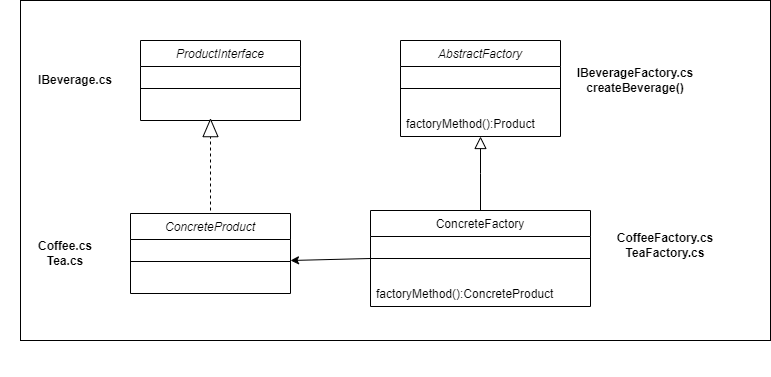

The diagram above was exported from draw.io. Its source (the exported page's mxGraphModel, read from the mxfile embedded in the PNG):
<mxGraphModel dx="1607" dy="496" grid="1" gridSize="10" guides="1" tooltips="1" connect="1" arrows="1" fold="1" page="1" pageScale="1" pageWidth="827" pageHeight="1169" math="0" shadow="0">
  <root>
    <mxCell id="WIyWlLk6GJQsqaUBKTNV-0" />
    <mxCell id="WIyWlLk6GJQsqaUBKTNV-1" parent="WIyWlLk6GJQsqaUBKTNV-0" />
    <mxCell id="54UHkZ2nlH_hTN-PS8Fz-1" value="" style="group" vertex="1" connectable="0" parent="WIyWlLk6GJQsqaUBKTNV-1">
      <mxGeometry x="348" y="120" width="220" height="336" as="geometry" />
    </mxCell>
    <mxCell id="zkfFHV4jXpPFQw0GAbJ--0" value="AbstractFactory" style="swimlane;fontStyle=2;align=center;verticalAlign=top;childLayout=stackLayout;horizontal=1;startSize=26;horizontalStack=0;resizeParent=1;resizeLast=0;collapsible=1;marginBottom=0;rounded=0;shadow=0;strokeWidth=1;" parent="54UHkZ2nlH_hTN-PS8Fz-1" vertex="1">
      <mxGeometry x="42" width="160" height="96" as="geometry">
        <mxRectangle x="230" y="140" width="160" height="26" as="alternateBounds" />
      </mxGeometry>
    </mxCell>
    <mxCell id="zkfFHV4jXpPFQw0GAbJ--4" value="" style="line;html=1;strokeWidth=1;align=left;verticalAlign=middle;spacingTop=-1;spacingLeft=3;spacingRight=3;rotatable=0;labelPosition=right;points=[];portConstraint=eastwest;" parent="zkfFHV4jXpPFQw0GAbJ--0" vertex="1">
      <mxGeometry y="26" width="160" height="44" as="geometry" />
    </mxCell>
    <mxCell id="zkfFHV4jXpPFQw0GAbJ--5" value="factoryMethod():Product" style="text;align=left;verticalAlign=top;spacingLeft=4;spacingRight=4;overflow=hidden;rotatable=0;points=[[0,0.5],[1,0.5]];portConstraint=eastwest;" parent="zkfFHV4jXpPFQw0GAbJ--0" vertex="1">
      <mxGeometry y="70" width="160" height="26" as="geometry" />
    </mxCell>
    <mxCell id="zkfFHV4jXpPFQw0GAbJ--6" value="ConcreteFactory" style="swimlane;fontStyle=0;align=center;verticalAlign=top;childLayout=stackLayout;horizontal=1;startSize=26;horizontalStack=0;resizeParent=1;resizeLast=0;collapsible=1;marginBottom=0;rounded=0;shadow=0;strokeWidth=1;" parent="54UHkZ2nlH_hTN-PS8Fz-1" vertex="1">
      <mxGeometry x="12" y="170" width="220" height="96" as="geometry">
        <mxRectangle x="130" y="380" width="160" height="26" as="alternateBounds" />
      </mxGeometry>
    </mxCell>
    <mxCell id="zkfFHV4jXpPFQw0GAbJ--9" value="" style="line;html=1;strokeWidth=1;align=left;verticalAlign=middle;spacingTop=-1;spacingLeft=3;spacingRight=3;rotatable=0;labelPosition=right;points=[];portConstraint=eastwest;" parent="zkfFHV4jXpPFQw0GAbJ--6" vertex="1">
      <mxGeometry y="26" width="220" height="44" as="geometry" />
    </mxCell>
    <mxCell id="54UHkZ2nlH_hTN-PS8Fz-0" value="factoryMethod():ConcreteProduct" style="text;align=left;verticalAlign=top;spacingLeft=4;spacingRight=4;overflow=hidden;rotatable=0;points=[[0,0.5],[1,0.5]];portConstraint=eastwest;" vertex="1" parent="zkfFHV4jXpPFQw0GAbJ--6">
      <mxGeometry y="70" width="220" height="26" as="geometry" />
    </mxCell>
    <mxCell id="zkfFHV4jXpPFQw0GAbJ--12" value="" style="endArrow=block;endSize=10;endFill=0;shadow=0;strokeWidth=1;rounded=0;edgeStyle=elbowEdgeStyle;elbow=vertical;" parent="54UHkZ2nlH_hTN-PS8Fz-1" source="zkfFHV4jXpPFQw0GAbJ--6" target="zkfFHV4jXpPFQw0GAbJ--0" edge="1">
      <mxGeometry width="160" relative="1" as="geometry">
        <mxPoint x="10" y="83" as="sourcePoint" />
        <mxPoint x="10" y="83" as="targetPoint" />
      </mxGeometry>
    </mxCell>
    <mxCell id="54UHkZ2nlH_hTN-PS8Fz-2" value="ProductInterface" style="swimlane;fontStyle=2;align=center;verticalAlign=top;childLayout=stackLayout;horizontal=1;startSize=26;horizontalStack=0;resizeParent=1;resizeLast=0;collapsible=1;marginBottom=0;rounded=0;shadow=0;strokeWidth=1;" vertex="1" parent="WIyWlLk6GJQsqaUBKTNV-1">
      <mxGeometry x="130" y="120" width="160" height="80" as="geometry">
        <mxRectangle x="230" y="140" width="160" height="26" as="alternateBounds" />
      </mxGeometry>
    </mxCell>
    <mxCell id="54UHkZ2nlH_hTN-PS8Fz-3" value="" style="line;html=1;strokeWidth=1;align=left;verticalAlign=middle;spacingTop=-1;spacingLeft=3;spacingRight=3;rotatable=0;labelPosition=right;points=[];portConstraint=eastwest;" vertex="1" parent="54UHkZ2nlH_hTN-PS8Fz-2">
      <mxGeometry y="26" width="160" height="44" as="geometry" />
    </mxCell>
    <mxCell id="54UHkZ2nlH_hTN-PS8Fz-5" value="ConcreteProduct" style="swimlane;fontStyle=2;align=center;verticalAlign=top;childLayout=stackLayout;horizontal=1;startSize=26;horizontalStack=0;resizeParent=1;resizeLast=0;collapsible=1;marginBottom=0;rounded=0;shadow=0;strokeWidth=1;" vertex="1" parent="WIyWlLk6GJQsqaUBKTNV-1">
      <mxGeometry x="120" y="293" width="160" height="80" as="geometry">
        <mxRectangle x="230" y="140" width="160" height="26" as="alternateBounds" />
      </mxGeometry>
    </mxCell>
    <mxCell id="54UHkZ2nlH_hTN-PS8Fz-6" value="" style="line;html=1;strokeWidth=1;align=left;verticalAlign=middle;spacingTop=-1;spacingLeft=3;spacingRight=3;rotatable=0;labelPosition=right;points=[];portConstraint=eastwest;" vertex="1" parent="54UHkZ2nlH_hTN-PS8Fz-5">
      <mxGeometry y="26" width="160" height="44" as="geometry" />
    </mxCell>
    <mxCell id="54UHkZ2nlH_hTN-PS8Fz-7" value="" style="endArrow=classic;html=1;rounded=0;exitX=0;exitY=0.5;exitDx=0;exitDy=0;" edge="1" parent="WIyWlLk6GJQsqaUBKTNV-1" source="zkfFHV4jXpPFQw0GAbJ--6">
      <mxGeometry width="50" height="50" relative="1" as="geometry">
        <mxPoint x="380" y="290" as="sourcePoint" />
        <mxPoint x="280" y="340" as="targetPoint" />
      </mxGeometry>
    </mxCell>
    <mxCell id="54UHkZ2nlH_hTN-PS8Fz-8" value="" style="endArrow=none;dashed=1;html=1;rounded=0;" edge="1" parent="WIyWlLk6GJQsqaUBKTNV-1" source="54UHkZ2nlH_hTN-PS8Fz-9">
      <mxGeometry width="50" height="50" relative="1" as="geometry">
        <mxPoint x="200" y="290" as="sourcePoint" />
        <mxPoint x="200" y="200" as="targetPoint" />
      </mxGeometry>
    </mxCell>
    <mxCell id="54UHkZ2nlH_hTN-PS8Fz-10" value="" style="endArrow=none;dashed=1;html=1;rounded=0;" edge="1" parent="WIyWlLk6GJQsqaUBKTNV-1" target="54UHkZ2nlH_hTN-PS8Fz-9">
      <mxGeometry width="50" height="50" relative="1" as="geometry">
        <mxPoint x="200" y="290" as="sourcePoint" />
        <mxPoint x="200" y="200" as="targetPoint" />
      </mxGeometry>
    </mxCell>
    <mxCell id="54UHkZ2nlH_hTN-PS8Fz-9" value="" style="triangle;whiteSpace=wrap;html=1;rotation=-90;" vertex="1" parent="WIyWlLk6GJQsqaUBKTNV-1">
      <mxGeometry x="191.25" y="200" width="17.5" height="15" as="geometry" />
    </mxCell>
    <mxCell id="54UHkZ2nlH_hTN-PS8Fz-11" value="&lt;b&gt;IBeverageFactory.cs&lt;br&gt;createBeverage()&lt;br&gt;&lt;/b&gt;" style="text;html=1;strokeColor=none;fillColor=none;align=center;verticalAlign=middle;whiteSpace=wrap;rounded=0;" vertex="1" parent="WIyWlLk6GJQsqaUBKTNV-1">
      <mxGeometry x="560" y="145" width="130" height="30" as="geometry" />
    </mxCell>
    <mxCell id="54UHkZ2nlH_hTN-PS8Fz-12" value="&lt;b&gt;CoffeeFactory.cs&lt;br&gt;TeaFactory.cs&lt;br&gt;&lt;/b&gt;" style="text;html=1;strokeColor=none;fillColor=none;align=center;verticalAlign=middle;whiteSpace=wrap;rounded=0;" vertex="1" parent="WIyWlLk6GJQsqaUBKTNV-1">
      <mxGeometry x="590" y="310" width="130" height="30" as="geometry" />
    </mxCell>
    <mxCell id="54UHkZ2nlH_hTN-PS8Fz-13" value="&lt;b&gt;IBeverage.cs&lt;/b&gt;" style="text;html=1;strokeColor=none;fillColor=none;align=center;verticalAlign=middle;whiteSpace=wrap;rounded=0;" vertex="1" parent="WIyWlLk6GJQsqaUBKTNV-1">
      <mxGeometry y="145" width="130" height="30" as="geometry" />
    </mxCell>
    <mxCell id="54UHkZ2nlH_hTN-PS8Fz-14" value="&lt;b&gt;Coffee.cs&lt;br&gt;Tea.cs&lt;br&gt;&lt;/b&gt;" style="text;html=1;strokeColor=none;fillColor=none;align=center;verticalAlign=middle;whiteSpace=wrap;rounded=0;" vertex="1" parent="WIyWlLk6GJQsqaUBKTNV-1">
      <mxGeometry x="-10" y="318" width="130" height="30" as="geometry" />
    </mxCell>
    <mxCell id="54UHkZ2nlH_hTN-PS8Fz-15" value="" style="rounded=0;whiteSpace=wrap;html=1;fillColor=none;" vertex="1" parent="WIyWlLk6GJQsqaUBKTNV-1">
      <mxGeometry x="10" y="80" width="750" height="340" as="geometry" />
    </mxCell>
  </root>
</mxGraphModel>